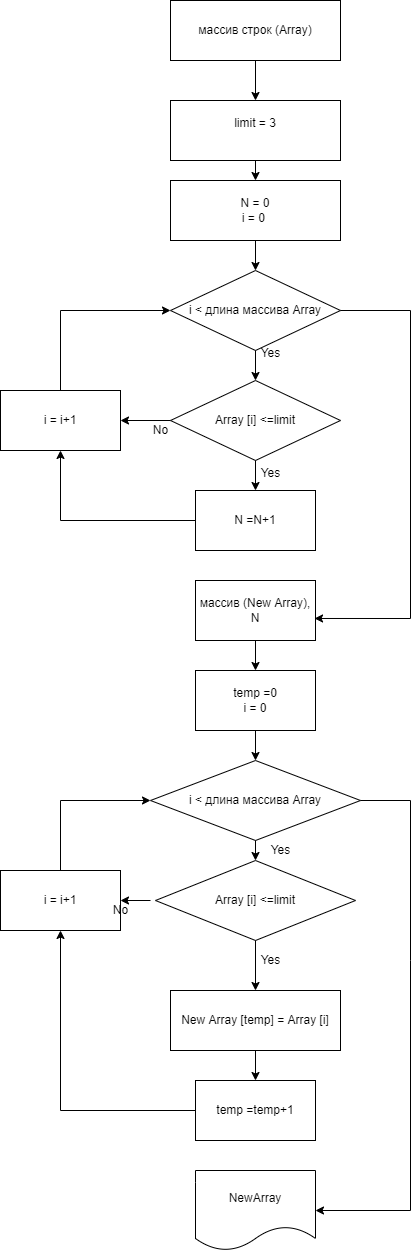

The diagram above was exported from draw.io. Its source (the exported page's mxGraphModel, read from the mxfile embedded in the PNG):
<mxGraphModel dx="1545" dy="1350" grid="1" gridSize="10" guides="1" tooltips="1" connect="1" arrows="1" fold="1" page="1" pageScale="1" pageWidth="827" pageHeight="1169" math="0" shadow="0">
  <root>
    <mxCell id="0" />
    <mxCell id="1" parent="0" />
    <mxCell id="2" value="массив строк (Array)" style="rounded=0;whiteSpace=wrap;html=1;" parent="1" vertex="1">
      <mxGeometry y="-670" width="170" height="60" as="geometry" />
    </mxCell>
    <mxCell id="3" value="New Array [temp] = Array [i]" style="rounded=0;whiteSpace=wrap;html=1;" parent="1" vertex="1">
      <mxGeometry y="320" width="170" height="60" as="geometry" />
    </mxCell>
    <mxCell id="4" value="&lt;div&gt;limit = 3&lt;/div&gt;&lt;div&gt;&lt;br&gt;&lt;/div&gt;" style="rounded=0;whiteSpace=wrap;html=1;" parent="1" vertex="1">
      <mxGeometry y="-570" width="170" height="60" as="geometry" />
    </mxCell>
    <mxCell id="5" value="&lt;div&gt;N = 0&lt;/div&gt;&lt;div&gt;i = 0 &lt;br&gt;&lt;/div&gt;" style="rounded=0;whiteSpace=wrap;html=1;" parent="1" vertex="1">
      <mxGeometry y="-490" width="170" height="60" as="geometry" />
    </mxCell>
    <mxCell id="6" value="i &amp;lt; длина массива Array" style="rhombus;whiteSpace=wrap;html=1;" parent="1" vertex="1">
      <mxGeometry y="-400" width="170" height="80" as="geometry" />
    </mxCell>
    <mxCell id="7" value="&lt;div&gt;Array [i] &amp;lt;=limit&lt;/div&gt;" style="rhombus;whiteSpace=wrap;html=1;" parent="1" vertex="1">
      <mxGeometry y="-290" width="170" height="80" as="geometry" />
    </mxCell>
    <mxCell id="8" value="&lt;div&gt;i = i+1&lt;/div&gt;" style="rounded=0;whiteSpace=wrap;html=1;" parent="1" vertex="1">
      <mxGeometry x="-170" y="-280" width="120" height="60" as="geometry" />
    </mxCell>
    <mxCell id="9" value="temp =temp+1" style="rounded=0;whiteSpace=wrap;html=1;" parent="1" vertex="1">
      <mxGeometry x="25" y="410" width="120" height="60" as="geometry" />
    </mxCell>
    <mxCell id="10" value="i &amp;lt; длина массива Array" style="rhombus;whiteSpace=wrap;html=1;" parent="1" vertex="1">
      <mxGeometry x="-20" y="90" width="210" height="80" as="geometry" />
    </mxCell>
    <mxCell id="11" value="&lt;div&gt;temp =0&lt;/div&gt;&lt;div&gt;i = 0&lt;br&gt;&lt;/div&gt;" style="rounded=0;whiteSpace=wrap;html=1;" parent="1" vertex="1">
      <mxGeometry x="25" width="120" height="60" as="geometry" />
    </mxCell>
    <mxCell id="12" value="N =N+1" style="rounded=0;whiteSpace=wrap;html=1;" parent="1" vertex="1">
      <mxGeometry x="25" y="-180" width="120" height="60" as="geometry" />
    </mxCell>
    <mxCell id="13" value="массив (New Array), N" style="rounded=0;whiteSpace=wrap;html=1;" parent="1" vertex="1">
      <mxGeometry x="25" y="-90" width="120" height="60" as="geometry" />
    </mxCell>
    <mxCell id="14" value="" style="endArrow=classic;html=1;rounded=0;exitX=0.5;exitY=1;exitDx=0;exitDy=0;entryX=0.5;entryY=0;entryDx=0;entryDy=0;" parent="1" source="2" target="4" edge="1">
      <mxGeometry width="50" height="50" relative="1" as="geometry">
        <mxPoint x="50" y="-320" as="sourcePoint" />
        <mxPoint x="100" y="-370" as="targetPoint" />
      </mxGeometry>
    </mxCell>
    <mxCell id="15" value="" style="endArrow=classic;html=1;rounded=0;exitX=0.5;exitY=1;exitDx=0;exitDy=0;" parent="1" source="4" edge="1">
      <mxGeometry width="50" height="50" relative="1" as="geometry">
        <mxPoint x="80" y="-480" as="sourcePoint" />
        <mxPoint x="85" y="-490" as="targetPoint" />
      </mxGeometry>
    </mxCell>
    <mxCell id="16" value="&lt;div&gt;Array [i] &amp;lt;=limit&lt;/div&gt;" style="rhombus;whiteSpace=wrap;html=1;" parent="1" vertex="1">
      <mxGeometry x="-15" y="190" width="200" height="80" as="geometry" />
    </mxCell>
    <mxCell id="17" value="&lt;div&gt;i = i+1&lt;/div&gt;" style="rounded=0;whiteSpace=wrap;html=1;" parent="1" vertex="1">
      <mxGeometry x="-170" y="200" width="120" height="60" as="geometry" />
    </mxCell>
    <mxCell id="18" value="NewArray" style="shape=document;whiteSpace=wrap;html=1;boundedLbl=1;" parent="1" vertex="1">
      <mxGeometry x="25" y="500" width="120" height="80" as="geometry" />
    </mxCell>
    <mxCell id="19" value="" style="endArrow=classic;html=1;rounded=0;exitX=1;exitY=0.5;exitDx=0;exitDy=0;entryX=1;entryY=0.5;entryDx=0;entryDy=0;" parent="1" source="10" target="18" edge="1">
      <mxGeometry width="50" height="50" relative="1" as="geometry">
        <mxPoint x="-90" y="480" as="sourcePoint" />
        <mxPoint x="140" y="620" as="targetPoint" />
        <Array as="points">
          <mxPoint x="240" y="130" />
          <mxPoint x="240" y="290" />
          <mxPoint x="240" y="540" />
        </Array>
      </mxGeometry>
    </mxCell>
    <mxCell id="20" value="" style="endArrow=classic;html=1;rounded=0;exitX=0.5;exitY=1;exitDx=0;exitDy=0;" parent="1" source="3" target="9" edge="1">
      <mxGeometry width="50" height="50" relative="1" as="geometry">
        <mxPoint x="-90" y="520" as="sourcePoint" />
        <mxPoint x="-40" y="470" as="targetPoint" />
      </mxGeometry>
    </mxCell>
    <mxCell id="21" value="" style="endArrow=classic;html=1;rounded=0;exitX=0.5;exitY=1;exitDx=0;exitDy=0;" parent="1" source="16" target="3" edge="1">
      <mxGeometry width="50" height="50" relative="1" as="geometry">
        <mxPoint x="-90" y="520" as="sourcePoint" />
        <mxPoint x="-40" y="470" as="targetPoint" />
      </mxGeometry>
    </mxCell>
    <mxCell id="22" value="" style="endArrow=classic;html=1;rounded=0;exitX=0.5;exitY=1;exitDx=0;exitDy=0;" parent="1" source="5" target="6" edge="1">
      <mxGeometry width="50" height="50" relative="1" as="geometry">
        <mxPoint x="-90" y="-440" as="sourcePoint" />
        <mxPoint x="-40" y="-490" as="targetPoint" />
      </mxGeometry>
    </mxCell>
    <mxCell id="23" value="" style="endArrow=classic;html=1;rounded=0;exitX=0.5;exitY=1;exitDx=0;exitDy=0;" parent="1" source="6" target="7" edge="1">
      <mxGeometry width="50" height="50" relative="1" as="geometry">
        <mxPoint x="-90" y="-220" as="sourcePoint" />
        <mxPoint x="-40" y="-270" as="targetPoint" />
      </mxGeometry>
    </mxCell>
    <mxCell id="24" value="" style="endArrow=classic;html=1;rounded=0;exitX=0.5;exitY=1;exitDx=0;exitDy=0;entryX=0.5;entryY=0;entryDx=0;entryDy=0;" parent="1" source="7" target="12" edge="1">
      <mxGeometry width="50" height="50" relative="1" as="geometry">
        <mxPoint x="-90" y="-220" as="sourcePoint" />
        <mxPoint x="85" y="-140" as="targetPoint" />
      </mxGeometry>
    </mxCell>
    <mxCell id="25" value="" style="endArrow=classic;html=1;rounded=0;exitX=1;exitY=0.5;exitDx=0;exitDy=0;entryX=0.992;entryY=0.633;entryDx=0;entryDy=0;entryPerimeter=0;" parent="1" source="6" target="13" edge="1">
      <mxGeometry width="50" height="50" relative="1" as="geometry">
        <mxPoint x="-90" y="-220" as="sourcePoint" />
        <mxPoint x="-40" y="-270" as="targetPoint" />
        <Array as="points">
          <mxPoint x="240" y="-360" />
          <mxPoint x="240" y="-52" />
        </Array>
      </mxGeometry>
    </mxCell>
    <mxCell id="26" value="" style="endArrow=classic;html=1;rounded=0;exitX=0;exitY=0.5;exitDx=0;exitDy=0;entryX=1;entryY=0.5;entryDx=0;entryDy=0;" parent="1" source="7" target="8" edge="1">
      <mxGeometry width="50" height="50" relative="1" as="geometry">
        <mxPoint x="-90" y="-220" as="sourcePoint" />
        <mxPoint x="-40" y="-270" as="targetPoint" />
      </mxGeometry>
    </mxCell>
    <mxCell id="27" value="" style="endArrow=classic;html=1;rounded=0;exitX=0;exitY=0.5;exitDx=0;exitDy=0;entryX=0.5;entryY=1;entryDx=0;entryDy=0;" parent="1" source="12" target="8" edge="1">
      <mxGeometry width="50" height="50" relative="1" as="geometry">
        <mxPoint x="-90" y="-220" as="sourcePoint" />
        <mxPoint x="-210" y="-150" as="targetPoint" />
        <Array as="points">
          <mxPoint x="-110" y="-150" />
        </Array>
      </mxGeometry>
    </mxCell>
    <mxCell id="28" value="" style="endArrow=classic;html=1;rounded=0;exitX=0.5;exitY=0;exitDx=0;exitDy=0;entryX=0;entryY=0.5;entryDx=0;entryDy=0;" parent="1" source="8" target="6" edge="1">
      <mxGeometry width="50" height="50" relative="1" as="geometry">
        <mxPoint x="-260" y="-220" as="sourcePoint" />
        <mxPoint x="-210" y="-270" as="targetPoint" />
        <Array as="points">
          <mxPoint x="-110" y="-360" />
        </Array>
      </mxGeometry>
    </mxCell>
    <mxCell id="29" value="" style="endArrow=classic;html=1;rounded=0;exitX=0;exitY=0.5;exitDx=0;exitDy=0;" parent="1" source="9" edge="1">
      <mxGeometry width="50" height="50" relative="1" as="geometry">
        <mxPoint x="80" y="440" as="sourcePoint" />
        <mxPoint x="-110" y="260" as="targetPoint" />
        <Array as="points">
          <mxPoint x="-110" y="440" />
        </Array>
      </mxGeometry>
    </mxCell>
    <mxCell id="30" value="" style="endArrow=classic;html=1;rounded=0;entryX=1;entryY=0.5;entryDx=0;entryDy=0;" parent="1" target="17" edge="1">
      <mxGeometry width="50" height="50" relative="1" as="geometry">
        <mxPoint x="-20" y="230" as="sourcePoint" />
        <mxPoint x="-100" y="240" as="targetPoint" />
      </mxGeometry>
    </mxCell>
    <mxCell id="31" value="" style="endArrow=classic;html=1;rounded=0;exitX=0.5;exitY=0;exitDx=0;exitDy=0;entryX=0;entryY=0.5;entryDx=0;entryDy=0;" parent="1" source="17" target="10" edge="1">
      <mxGeometry width="50" height="50" relative="1" as="geometry">
        <mxPoint x="-230" y="330" as="sourcePoint" />
        <mxPoint x="-180" y="280" as="targetPoint" />
        <Array as="points">
          <mxPoint x="-110" y="130" />
        </Array>
      </mxGeometry>
    </mxCell>
    <mxCell id="32" value="" style="endArrow=classic;html=1;rounded=0;exitX=0.5;exitY=1;exitDx=0;exitDy=0;" parent="1" source="10" target="16" edge="1">
      <mxGeometry width="50" height="50" relative="1" as="geometry">
        <mxPoint x="-230" y="330" as="sourcePoint" />
        <mxPoint x="-180" y="280" as="targetPoint" />
      </mxGeometry>
    </mxCell>
    <mxCell id="33" value="Yes" style="text;html=1;align=center;verticalAlign=middle;resizable=0;points=[];autosize=1;strokeColor=none;fillColor=none;" parent="1" vertex="1">
      <mxGeometry x="90" y="165" width="40" height="30" as="geometry" />
    </mxCell>
    <mxCell id="34" value="Yes" style="text;html=1;align=center;verticalAlign=middle;resizable=0;points=[];autosize=1;strokeColor=none;fillColor=none;" parent="1" vertex="1">
      <mxGeometry x="80" y="275" width="40" height="30" as="geometry" />
    </mxCell>
    <mxCell id="35" value="No" style="text;html=1;align=center;verticalAlign=middle;resizable=0;points=[];autosize=1;strokeColor=none;fillColor=none;" parent="1" vertex="1">
      <mxGeometry x="-70" y="225" width="40" height="30" as="geometry" />
    </mxCell>
    <mxCell id="36" value="No" style="text;html=1;align=center;verticalAlign=middle;resizable=0;points=[];autosize=1;strokeColor=none;fillColor=none;" parent="1" vertex="1">
      <mxGeometry x="-30" y="-255" width="40" height="30" as="geometry" />
    </mxCell>
    <mxCell id="37" value="&lt;div&gt;Yes&lt;/div&gt;&lt;div&gt;&lt;br&gt;&lt;/div&gt;" style="text;html=1;align=center;verticalAlign=middle;resizable=0;points=[];autosize=1;strokeColor=none;fillColor=none;" parent="1" vertex="1">
      <mxGeometry x="80" y="-330" width="40" height="40" as="geometry" />
    </mxCell>
    <mxCell id="38" value="&lt;div&gt;Yes&lt;/div&gt;&lt;div&gt;&lt;br&gt;&lt;/div&gt;" style="text;html=1;align=center;verticalAlign=middle;resizable=0;points=[];autosize=1;strokeColor=none;fillColor=none;" parent="1" vertex="1">
      <mxGeometry x="80" y="-210" width="40" height="40" as="geometry" />
    </mxCell>
    <mxCell id="39" value="" style="endArrow=classic;html=1;rounded=0;exitX=0.5;exitY=1;exitDx=0;exitDy=0;" parent="1" source="13" target="11" edge="1">
      <mxGeometry width="50" height="50" relative="1" as="geometry">
        <mxPoint x="-90" y="70" as="sourcePoint" />
        <mxPoint x="-40" y="20" as="targetPoint" />
      </mxGeometry>
    </mxCell>
    <mxCell id="40" value="" style="endArrow=classic;html=1;rounded=0;exitX=0.5;exitY=1;exitDx=0;exitDy=0;" parent="1" source="11" target="10" edge="1">
      <mxGeometry width="50" height="50" relative="1" as="geometry">
        <mxPoint x="-90" y="70" as="sourcePoint" />
        <mxPoint x="-40" y="20" as="targetPoint" />
      </mxGeometry>
    </mxCell>
  </root>
</mxGraphModel>